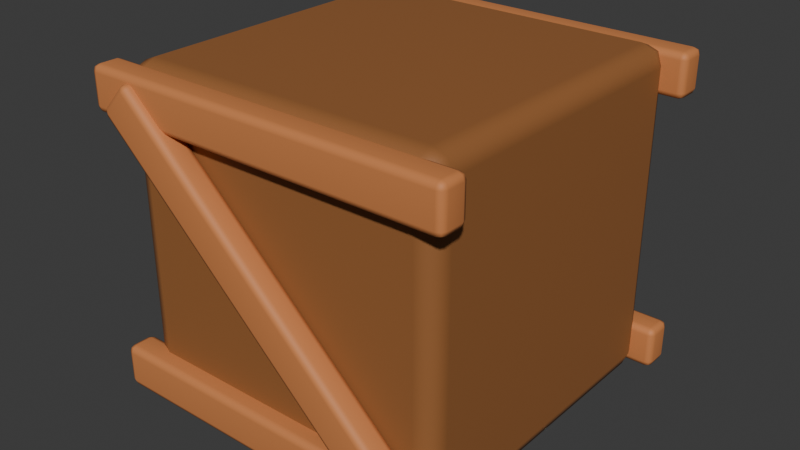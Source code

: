 # Source: NJD-15.blend  (saved by Blender 4.3.34; exported with 4.5.12 LTS)
import bpy
from mathutils import Matrix  # noqa: F401  (used for matrix-valued properties, if any)

bpy.ops.wm.read_factory_settings(use_empty=True)
scene = bpy.context.scene
scene.name = 'Scene'

# ---- collections
col_collection = bpy.data.collections.new('Collection'); scene.collection.children.link(col_collection)

# ---- materials (node trees are filled in below, after node groups)
mat_warm_timber = bpy.data.materials.new('warm-timber')
mat_warm_timber.diffuse_color = (0.31, 0.12, 0.035, 1.0)
mat_terracotta = bpy.data.materials.new('terracotta')
mat_terracotta.diffuse_color = (0.62, 0.22, 0.07, 1.0)

# ---- material node trees
mat_warm_timber.use_nodes = True; mat_warm_timber.node_tree.nodes.clear()
_N = mat_warm_timber.node_tree.nodes; _L = mat_warm_timber.node_tree.links
n0 = _N.new('ShaderNodeBsdfPrincipled'); n0.name = 'Principled BSDF'; n0.location = (10, 300)
n0.inputs[0].default_value = (0.31, 0.12, 0.035, 1.0)
n0.inputs[2].default_value = 0.65
n1 = _N.new('ShaderNodeOutputMaterial'); n1.name = 'Material Output'; n1.location = (300, 300)
_L.new(n0.outputs[0], n1.inputs[0])
n1.is_active_output = True
mat_terracotta.use_nodes = True; mat_terracotta.node_tree.nodes.clear()
_N = mat_terracotta.node_tree.nodes; _L = mat_terracotta.node_tree.links
n0 = _N.new('ShaderNodeBsdfPrincipled'); n0.name = 'Principled BSDF'; n0.location = (10, 300)
n0.inputs[0].default_value = (0.62, 0.22, 0.07, 1.0)
n0.inputs[2].default_value = 0.65
n1 = _N.new('ShaderNodeOutputMaterial'); n1.name = 'Material Output'; n1.location = (300, 300)
_L.new(n0.outputs[0], n1.inputs[0])
n1.is_active_output = True

# ---- world
world_world = bpy.data.worlds.new('World'); scene.world = world_world
world_world.use_nodes = True; world_world.node_tree.nodes.clear()
_N = world_world.node_tree.nodes; _L = world_world.node_tree.links
n0 = _N.new('ShaderNodeOutputWorld'); n0.name = 'World Output'; n0.location = (300, 300)
n1 = _N.new('ShaderNodeBackground'); n1.name = 'Background'; n1.location = (10, 300)
n1.inputs[0].default_value = (0.05088, 0.05088, 0.05088, 1.0)
_L.new(n1.outputs[0], n0.inputs[0])
n0.is_active_output = True
world_world.color = (0.05088, 0.05088, 0.05088)
world_world.sun_shadow_jitter_overblur = 0.0

# ---- meshes
me_cube_306 = bpy.data.meshes.new('Cube.306')
me_cube_306.from_pydata([(-0.5, -0.5, -0.5), (-0.5, -0.5, 0.5), (-0.5, 0.5, -0.5), (-0.5, 0.5, 0.5), (0.5, -0.5, -0.5), (0.5, -0.5, 0.5), (0.5, 0.5, -0.5), (0.5, 0.5, 0.5)], [], [(0, 1, 3, 2), (2, 3, 7, 6), (6, 7, 5, 4), (4, 5, 1, 0), (2, 6, 4, 0), (7, 3, 1, 5)])
_uv = me_cube_306.uv_layers.new(name='UVMap')
_uv.uv.foreach_set('vector', [0.375, 0.0, 0.625, 0.0, 0.625, 0.25, 0.375, 0.25, 0.375, 0.25, 0.625, 0.25, 0.625, 0.5, 0.375, 0.5, 0.375, 0.5, 0.625, 0.5, 0.625, 0.75, 0.375, 0.75, 0.375, 0.75, 0.625, 0.75, 0.625, 1.0, 0.375, 1.0, 0.125, 0.5, 0.375, 0.5, 0.375, 0.75, 0.125, 0.75, 0.625, 0.5, 0.875, 0.5, 0.875, 0.75, 0.625, 0.75])
me_cube_306.materials.append(mat_warm_timber)
me_cube_306.update()
me_cube_307 = bpy.data.meshes.new('Cube.307')
me_cube_307.from_pydata([(-0.56, -0.045, -0.065), (-0.56, -0.045, 0.065), (-0.56, 0.045, -0.065), (-0.56, 0.045, 0.065), (0.56, -0.045, -0.065), (0.56, -0.045, 0.065), (0.56, 0.045, -0.065), (0.56, 0.045, 0.065)], [], [(0, 1, 3, 2), (2, 3, 7, 6), (6, 7, 5, 4), (4, 5, 1, 0), (2, 6, 4, 0), (7, 3, 1, 5)])
_uv = me_cube_307.uv_layers.new(name='UVMap')
_uv.uv.foreach_set('vector', [0.375, 0.0, 0.625, 0.0, 0.625, 0.25, 0.375, 0.25, 0.375, 0.25, 0.625, 0.25, 0.625, 0.5, 0.375, 0.5, 0.375, 0.5, 0.625, 0.5, 0.625, 0.75, 0.375, 0.75, 0.375, 0.75, 0.625, 0.75, 0.625, 1.0, 0.375, 1.0, 0.125, 0.5, 0.375, 0.5, 0.375, 0.75, 0.125, 0.75, 0.625, 0.5, 0.875, 0.5, 0.875, 0.75, 0.625, 0.75])
me_cube_307.materials.append(mat_terracotta)
me_cube_307.update()
me_cube_308 = bpy.data.meshes.new('Cube.308')
me_cube_308.from_pydata([(-0.56, -0.045, -0.065), (-0.56, -0.045, 0.065), (-0.56, 0.045, -0.065), (-0.56, 0.045, 0.065), (0.56, -0.045, -0.065), (0.56, -0.045, 0.065), (0.56, 0.045, -0.065), (0.56, 0.045, 0.065)], [], [(0, 1, 3, 2), (2, 3, 7, 6), (6, 7, 5, 4), (4, 5, 1, 0), (2, 6, 4, 0), (7, 3, 1, 5)])
_uv = me_cube_308.uv_layers.new(name='UVMap')
_uv.uv.foreach_set('vector', [0.375, 0.0, 0.625, 0.0, 0.625, 0.25, 0.375, 0.25, 0.375, 0.25, 0.625, 0.25, 0.625, 0.5, 0.375, 0.5, 0.375, 0.5, 0.625, 0.5, 0.625, 0.75, 0.375, 0.75, 0.375, 0.75, 0.625, 0.75, 0.625, 1.0, 0.375, 1.0, 0.125, 0.5, 0.375, 0.5, 0.375, 0.75, 0.125, 0.75, 0.625, 0.5, 0.875, 0.5, 0.875, 0.75, 0.625, 0.75])
me_cube_308.materials.append(mat_terracotta)
me_cube_308.update()
me_cube_309 = bpy.data.meshes.new('Cube.309')
me_cube_309.from_pydata([(-0.56, -0.045, -0.065), (-0.56, -0.045, 0.065), (-0.56, 0.045, -0.065), (-0.56, 0.045, 0.065), (0.56, -0.045, -0.065), (0.56, -0.045, 0.065), (0.56, 0.045, -0.065), (0.56, 0.045, 0.065)], [], [(0, 1, 3, 2), (2, 3, 7, 6), (6, 7, 5, 4), (4, 5, 1, 0), (2, 6, 4, 0), (7, 3, 1, 5)])
_uv = me_cube_309.uv_layers.new(name='UVMap')
_uv.uv.foreach_set('vector', [0.375, 0.0, 0.625, 0.0, 0.625, 0.25, 0.375, 0.25, 0.375, 0.25, 0.625, 0.25, 0.625, 0.5, 0.375, 0.5, 0.375, 0.5, 0.625, 0.5, 0.625, 0.75, 0.375, 0.75, 0.375, 0.75, 0.625, 0.75, 0.625, 1.0, 0.375, 1.0, 0.125, 0.5, 0.375, 0.5, 0.375, 0.75, 0.125, 0.75, 0.625, 0.5, 0.875, 0.5, 0.875, 0.75, 0.625, 0.75])
me_cube_309.materials.append(mat_terracotta)
me_cube_309.update()
me_cube_310 = bpy.data.meshes.new('Cube.310')
me_cube_310.from_pydata([(-0.56, -0.045, -0.065), (-0.56, -0.045, 0.065), (-0.56, 0.045, -0.065), (-0.56, 0.045, 0.065), (0.56, -0.045, -0.065), (0.56, -0.045, 0.065), (0.56, 0.045, -0.065), (0.56, 0.045, 0.065)], [], [(0, 1, 3, 2), (2, 3, 7, 6), (6, 7, 5, 4), (4, 5, 1, 0), (2, 6, 4, 0), (7, 3, 1, 5)])
_uv = me_cube_310.uv_layers.new(name='UVMap')
_uv.uv.foreach_set('vector', [0.375, 0.0, 0.625, 0.0, 0.625, 0.25, 0.375, 0.25, 0.375, 0.25, 0.625, 0.25, 0.625, 0.5, 0.375, 0.5, 0.375, 0.5, 0.625, 0.5, 0.625, 0.75, 0.375, 0.75, 0.375, 0.75, 0.625, 0.75, 0.625, 1.0, 0.375, 1.0, 0.125, 0.5, 0.375, 0.5, 0.375, 0.75, 0.125, 0.75, 0.625, 0.5, 0.875, 0.5, 0.875, 0.75, 0.625, 0.75])
me_cube_310.materials.append(mat_terracotta)
me_cube_310.update()
me_cube_311 = bpy.data.meshes.new('Cube.311')
me_cube_311.from_pydata([(-0.625, -0.04, -0.065), (-0.625, -0.04, 0.065), (-0.625, 0.04, -0.065), (-0.625, 0.04, 0.065), (0.625, -0.04, -0.065), (0.625, -0.04, 0.065), (0.625, 0.04, -0.065), (0.625, 0.04, 0.065)], [], [(0, 1, 3, 2), (2, 3, 7, 6), (6, 7, 5, 4), (4, 5, 1, 0), (2, 6, 4, 0), (7, 3, 1, 5)])
_uv = me_cube_311.uv_layers.new(name='UVMap')
_uv.uv.foreach_set('vector', [0.375, 0.0, 0.625, 0.0, 0.625, 0.25, 0.375, 0.25, 0.375, 0.25, 0.625, 0.25, 0.625, 0.5, 0.375, 0.5, 0.375, 0.5, 0.625, 0.5, 0.625, 0.75, 0.375, 0.75, 0.375, 0.75, 0.625, 0.75, 0.625, 1.0, 0.375, 1.0, 0.125, 0.5, 0.375, 0.5, 0.375, 0.75, 0.125, 0.75, 0.625, 0.5, 0.875, 0.5, 0.875, 0.75, 0.625, 0.75])
me_cube_311.materials.append(mat_terracotta)
me_cube_311.update()

# ---- objects
ob_crate = bpy.data.objects.new('crate', me_cube_306)
ob_frame = bpy.data.objects.new('frame', me_cube_307)
ob_frame_001 = bpy.data.objects.new('frame.001', me_cube_308)
ob_frame_002 = bpy.data.objects.new('frame.002', me_cube_309)
ob_frame_003 = bpy.data.objects.new('frame.003', me_cube_310)
ob_diagonal_brace = bpy.data.objects.new('diagonal brace', me_cube_311)

# ---- transforms, parenting, visibility, modifiers, constraints
ob_crate.location = (0.0, 0.0, 0.5)
_m = ob_crate.modifiers.new('soft manufactured edges', 'BEVEL')
_m.width = 0.06
_m.width_pct = 0.06
_m.segments = 2
_m = ob_crate.modifiers.new('weighted normals', 'WEIGHTED_NORMAL')
ob_frame.location = (0.0, -0.51, 0.08)
_m = ob_frame.modifiers.new('soft manufactured edges', 'BEVEL')
_m.width = 0.02
_m.width_pct = 0.02
_m.segments = 2
_m = ob_frame.modifiers.new('weighted normals', 'WEIGHTED_NORMAL')
ob_frame_001.location = (0.0, 0.51, 0.08)
_m = ob_frame_001.modifiers.new('soft manufactured edges', 'BEVEL')
_m.width = 0.02
_m.width_pct = 0.02
_m.segments = 2
_m = ob_frame_001.modifiers.new('weighted normals', 'WEIGHTED_NORMAL')
ob_frame_002.location = (0.0, -0.51, 0.92)
_m = ob_frame_002.modifiers.new('soft manufactured edges', 'BEVEL')
_m.width = 0.02
_m.width_pct = 0.02
_m.segments = 2
_m = ob_frame_002.modifiers.new('weighted normals', 'WEIGHTED_NORMAL')
ob_frame_003.location = (0.0, 0.51, 0.92)
_m = ob_frame_003.modifiers.new('soft manufactured edges', 'BEVEL')
_m.width = 0.02
_m.width_pct = 0.02
_m.segments = 2
_m = ob_frame_003.modifiers.new('weighted normals', 'WEIGHTED_NORMAL')
ob_diagonal_brace.location = (0.0, -0.54, 0.5)
ob_diagonal_brace.rotation_euler = (0.0, 0.75, 0.0)
_m = ob_diagonal_brace.modifiers.new('soft manufactured edges', 'BEVEL')
_m.width = 0.02
_m.width_pct = 0.02
_m.segments = 2
_m = ob_diagonal_brace.modifiers.new('weighted normals', 'WEIGHTED_NORMAL')

# ---- collection membership
col_collection.objects.link(ob_crate)
col_collection.objects.link(ob_frame)
col_collection.objects.link(ob_frame_001)
col_collection.objects.link(ob_frame_002)
col_collection.objects.link(ob_frame_003)
col_collection.objects.link(ob_diagonal_brace)

# ---- scene / render settings (as saved in the file)
scene.frame_start = 1; scene.frame_end = 120; scene.frame_set(1)
scene.render.engine = 'BLENDER_EEVEE_NEXT'
bpy.context.view_layer.update()

# ---- added for rendering (the .blend has no active camera and no usable light): camera, sun
cam_auto = bpy.data.cameras.new('AutoCamera')
cam_auto.lens = 50.0
cam_auto.sensor_width = 36.0
cam_auto.clip_end = 1000.0
ob_auto_camera = bpy.data.objects.new('AutoCamera', cam_auto)
scene.collection.objects.link(ob_auto_camera)
ob_auto_camera.location = (1.74145, -2.10223, 1.89316)
ob_auto_camera.rotation_euler = (1.09748, -7.21219e-08, 0.694738)
scene.camera = ob_auto_camera
light_auto_sun = bpy.data.lights.new('AutoSun', 'SUN')
light_auto_sun.energy = 3.0
light_auto_sun.angle = 0.0523599
ob_auto_sun = bpy.data.objects.new('AutoSun', light_auto_sun)
scene.collection.objects.link(ob_auto_sun)
ob_auto_sun.rotation_euler = (0.872665, 0.174533, 0.523599)
bpy.context.view_layer.update()
